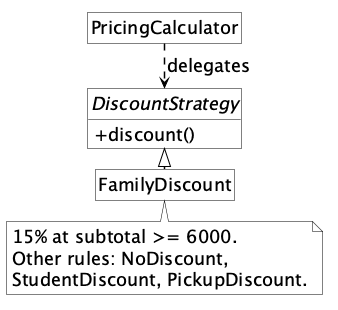

The diagram above was rendered by PlantUML. Its source (embedded in the PNG):
@startuml
!pragma layout smetana
skinparam monochrome true
skinparam backgroundColor white
skinparam shadowing false
skinparam roundcorner 0
skinparam defaultFontName SansSerif
skinparam defaultFontSize 18
skinparam defaultFontColor black
skinparam ArrowColor black
skinparam ArrowThickness 1.5
skinparam classAttributeIconSize 0
skinparam classBackgroundColor white
skinparam classBorderColor black
skinparam noteBackgroundColor white
skinparam noteBorderColor black
skinparam noteFontSize 18
skinparam nodesep 20
skinparam ranksep 20
hide circle
hide empty members
class PricingCalculator
interface DiscountStrategy {
  +discount()
}
class FamilyDiscount
PricingCalculator ..> DiscountStrategy : delegates
DiscountStrategy <|.. FamilyDiscount
note bottom of FamilyDiscount
15% at subtotal >= 6000.
Other rules: NoDiscount,
StudentDiscount, PickupDiscount.
end note
@enduml